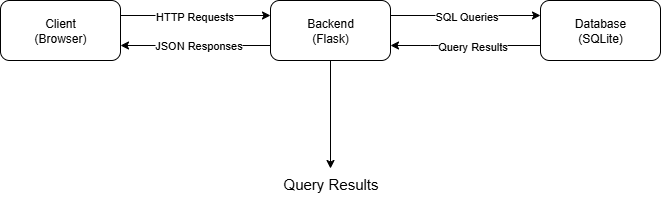

The diagram above was exported from draw.io. Its source (the exported page's mxGraphModel, read from the mxfile embedded in the PNG):
<mxGraphModel dx="512" dy="562" grid="1" gridSize="10" guides="1" tooltips="1" connect="1" arrows="1" fold="1" page="1" pageScale="1" pageWidth="827" pageHeight="1169" math="0" shadow="0">
  <root>
    <mxCell id="0" />
    <mxCell id="1" parent="0" />
    <mxCell id="RiDYrMMhQgMZiRNCq-va-4" value="" style="edgeStyle=orthogonalEdgeStyle;rounded=0;orthogonalLoop=1;jettySize=auto;html=1;exitX=1;exitY=0.25;exitDx=0;exitDy=0;entryX=0;entryY=0.25;entryDx=0;entryDy=0;" edge="1" parent="1" source="RiDYrMMhQgMZiRNCq-va-1" target="RiDYrMMhQgMZiRNCq-va-2">
      <mxGeometry relative="1" as="geometry" />
    </mxCell>
    <mxCell id="RiDYrMMhQgMZiRNCq-va-13" value="HTTP Requests" style="edgeLabel;html=1;align=center;verticalAlign=middle;resizable=0;points=[];" vertex="1" connectable="0" parent="RiDYrMMhQgMZiRNCq-va-4">
      <mxGeometry x="-0.025" relative="1" as="geometry">
        <mxPoint as="offset" />
      </mxGeometry>
    </mxCell>
    <mxCell id="RiDYrMMhQgMZiRNCq-va-1" value="Client&lt;div&gt;(Browser)&lt;/div&gt;" style="rounded=1;whiteSpace=wrap;html=1;" vertex="1" parent="1">
      <mxGeometry x="70" y="200" width="120" height="60" as="geometry" />
    </mxCell>
    <mxCell id="RiDYrMMhQgMZiRNCq-va-7" value="" style="edgeStyle=orthogonalEdgeStyle;rounded=0;orthogonalLoop=1;jettySize=auto;html=1;" edge="1" parent="1" source="RiDYrMMhQgMZiRNCq-va-2" target="RiDYrMMhQgMZiRNCq-va-6">
      <mxGeometry relative="1" as="geometry" />
    </mxCell>
    <mxCell id="RiDYrMMhQgMZiRNCq-va-9" style="edgeStyle=orthogonalEdgeStyle;rounded=0;orthogonalLoop=1;jettySize=auto;html=1;exitX=0;exitY=0.75;exitDx=0;exitDy=0;entryX=1;entryY=0.75;entryDx=0;entryDy=0;" edge="1" parent="1" source="RiDYrMMhQgMZiRNCq-va-2" target="RiDYrMMhQgMZiRNCq-va-1">
      <mxGeometry relative="1" as="geometry" />
    </mxCell>
    <mxCell id="RiDYrMMhQgMZiRNCq-va-15" value="JSON Responses" style="edgeLabel;html=1;align=center;verticalAlign=middle;resizable=0;points=[];" vertex="1" connectable="0" parent="RiDYrMMhQgMZiRNCq-va-9">
      <mxGeometry x="-0.0333" y="-1" relative="1" as="geometry">
        <mxPoint as="offset" />
      </mxGeometry>
    </mxCell>
    <mxCell id="RiDYrMMhQgMZiRNCq-va-10" style="edgeStyle=orthogonalEdgeStyle;rounded=0;orthogonalLoop=1;jettySize=auto;html=1;exitX=1;exitY=0.25;exitDx=0;exitDy=0;entryX=0;entryY=0.25;entryDx=0;entryDy=0;" edge="1" parent="1" source="RiDYrMMhQgMZiRNCq-va-2" target="RiDYrMMhQgMZiRNCq-va-3">
      <mxGeometry relative="1" as="geometry" />
    </mxCell>
    <mxCell id="RiDYrMMhQgMZiRNCq-va-16" value="SQL Queries" style="edgeLabel;html=1;align=center;verticalAlign=middle;resizable=0;points=[];" vertex="1" connectable="0" parent="RiDYrMMhQgMZiRNCq-va-10">
      <mxGeometry relative="1" as="geometry">
        <mxPoint as="offset" />
      </mxGeometry>
    </mxCell>
    <mxCell id="RiDYrMMhQgMZiRNCq-va-2" value="Backend&lt;div&gt;(Flask)&lt;/div&gt;" style="rounded=1;whiteSpace=wrap;html=1;" vertex="1" parent="1">
      <mxGeometry x="340" y="200" width="120" height="60" as="geometry" />
    </mxCell>
    <mxCell id="RiDYrMMhQgMZiRNCq-va-11" style="edgeStyle=orthogonalEdgeStyle;rounded=0;orthogonalLoop=1;jettySize=auto;html=1;exitX=0;exitY=0.75;exitDx=0;exitDy=0;entryX=1;entryY=0.75;entryDx=0;entryDy=0;" edge="1" parent="1" source="RiDYrMMhQgMZiRNCq-va-3" target="RiDYrMMhQgMZiRNCq-va-2">
      <mxGeometry relative="1" as="geometry">
        <Array as="points">
          <mxPoint x="500" y="245" />
          <mxPoint x="500" y="245" />
        </Array>
      </mxGeometry>
    </mxCell>
    <mxCell id="RiDYrMMhQgMZiRNCq-va-17" value="Query Results" style="edgeLabel;html=1;align=center;verticalAlign=middle;resizable=0;points=[];" vertex="1" connectable="0" parent="RiDYrMMhQgMZiRNCq-va-11">
      <mxGeometry x="-0.075" relative="1" as="geometry">
        <mxPoint as="offset" />
      </mxGeometry>
    </mxCell>
    <mxCell id="RiDYrMMhQgMZiRNCq-va-3" value="Database&lt;div&gt;(SQLite)&lt;/div&gt;" style="rounded=1;whiteSpace=wrap;html=1;" vertex="1" parent="1">
      <mxGeometry x="610" y="200" width="120" height="60" as="geometry" />
    </mxCell>
    <mxCell id="RiDYrMMhQgMZiRNCq-va-6" value="Query Results" style="text;html=1;align=center;verticalAlign=middle;resizable=0;points=[];autosize=1;strokeColor=none;fillColor=none;strokeWidth=1;fontSize=15;" vertex="1" parent="1">
      <mxGeometry x="340" y="368" width="120" height="30" as="geometry" />
    </mxCell>
  </root>
</mxGraphModel>